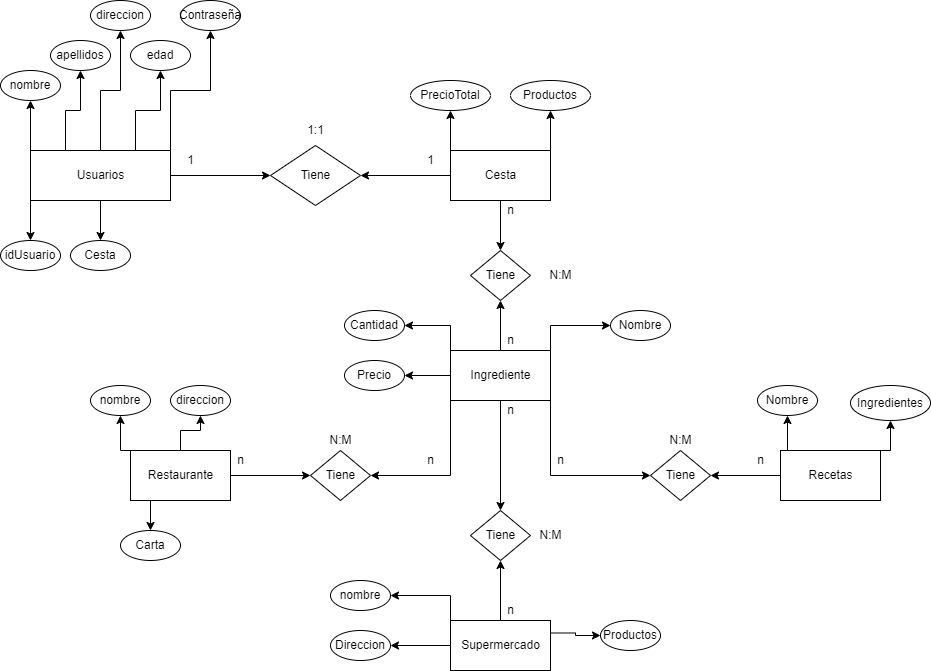

The diagram above was exported from draw.io. Its source (the exported page's mxGraphModel, read from the mxfile embedded in the PNG):
<mxGraphModel dx="1381" dy="764" grid="1" gridSize="10" guides="1" tooltips="1" connect="1" arrows="1" fold="1" page="1" pageScale="1" pageWidth="827" pageHeight="1169" math="0" shadow="0">
  <root>
    <mxCell id="0" />
    <mxCell id="1" parent="0" />
    <mxCell id="ZNpmbR9VuWS02RAgp6j9-9" style="edgeStyle=orthogonalEdgeStyle;rounded=0;orthogonalLoop=1;jettySize=auto;html=1;entryX=0;entryY=0.5;entryDx=0;entryDy=0;" edge="1" parent="1" source="ZNpmbR9VuWS02RAgp6j9-2" target="ZNpmbR9VuWS02RAgp6j9-3">
      <mxGeometry relative="1" as="geometry" />
    </mxCell>
    <mxCell id="ZNpmbR9VuWS02RAgp6j9-12" style="edgeStyle=orthogonalEdgeStyle;rounded=0;orthogonalLoop=1;jettySize=auto;html=1;exitX=0;exitY=0;exitDx=0;exitDy=0;entryX=0.5;entryY=1;entryDx=0;entryDy=0;" edge="1" parent="1" source="ZNpmbR9VuWS02RAgp6j9-2" target="ZNpmbR9VuWS02RAgp6j9-11">
      <mxGeometry relative="1" as="geometry" />
    </mxCell>
    <mxCell id="ZNpmbR9VuWS02RAgp6j9-15" style="edgeStyle=orthogonalEdgeStyle;rounded=0;orthogonalLoop=1;jettySize=auto;html=1;exitX=0.25;exitY=0;exitDx=0;exitDy=0;entryX=0.5;entryY=1;entryDx=0;entryDy=0;" edge="1" parent="1" source="ZNpmbR9VuWS02RAgp6j9-2" target="ZNpmbR9VuWS02RAgp6j9-14">
      <mxGeometry relative="1" as="geometry" />
    </mxCell>
    <mxCell id="ZNpmbR9VuWS02RAgp6j9-19" style="edgeStyle=orthogonalEdgeStyle;rounded=0;orthogonalLoop=1;jettySize=auto;html=1;exitX=0.75;exitY=0;exitDx=0;exitDy=0;entryX=0.5;entryY=1;entryDx=0;entryDy=0;" edge="1" parent="1" source="ZNpmbR9VuWS02RAgp6j9-2" target="ZNpmbR9VuWS02RAgp6j9-18">
      <mxGeometry relative="1" as="geometry" />
    </mxCell>
    <mxCell id="ZNpmbR9VuWS02RAgp6j9-21" style="edgeStyle=orthogonalEdgeStyle;rounded=0;orthogonalLoop=1;jettySize=auto;html=1;exitX=1;exitY=0;exitDx=0;exitDy=0;entryX=0.5;entryY=1;entryDx=0;entryDy=0;" edge="1" parent="1" source="ZNpmbR9VuWS02RAgp6j9-2" target="ZNpmbR9VuWS02RAgp6j9-20">
      <mxGeometry relative="1" as="geometry" />
    </mxCell>
    <mxCell id="ZNpmbR9VuWS02RAgp6j9-23" style="edgeStyle=orthogonalEdgeStyle;rounded=0;orthogonalLoop=1;jettySize=auto;html=1;exitX=0;exitY=1;exitDx=0;exitDy=0;entryX=0.5;entryY=0;entryDx=0;entryDy=0;" edge="1" parent="1" source="ZNpmbR9VuWS02RAgp6j9-2" target="ZNpmbR9VuWS02RAgp6j9-22">
      <mxGeometry relative="1" as="geometry" />
    </mxCell>
    <mxCell id="ZNpmbR9VuWS02RAgp6j9-25" style="edgeStyle=orthogonalEdgeStyle;rounded=0;orthogonalLoop=1;jettySize=auto;html=1;exitX=0.5;exitY=1;exitDx=0;exitDy=0;entryX=0.5;entryY=0;entryDx=0;entryDy=0;" edge="1" parent="1" source="ZNpmbR9VuWS02RAgp6j9-2" target="ZNpmbR9VuWS02RAgp6j9-24">
      <mxGeometry relative="1" as="geometry" />
    </mxCell>
    <mxCell id="ZNpmbR9VuWS02RAgp6j9-2" value="Usuarios" style="html=1;dashed=0;whitespace=wrap;" vertex="1" parent="1">
      <mxGeometry x="40" y="320" width="140" height="50" as="geometry" />
    </mxCell>
    <mxCell id="ZNpmbR9VuWS02RAgp6j9-10" style="edgeStyle=orthogonalEdgeStyle;rounded=0;orthogonalLoop=1;jettySize=auto;html=1;exitX=0;exitY=0.5;exitDx=0;exitDy=0;" edge="1" parent="1" source="ZNpmbR9VuWS02RAgp6j9-4" target="ZNpmbR9VuWS02RAgp6j9-3">
      <mxGeometry relative="1" as="geometry" />
    </mxCell>
    <mxCell id="ZNpmbR9VuWS02RAgp6j9-3" value="Tiene" style="shape=rhombus;html=1;dashed=0;whitespace=wrap;perimeter=rhombusPerimeter;" vertex="1" parent="1">
      <mxGeometry x="280" y="315" width="90" height="60" as="geometry" />
    </mxCell>
    <mxCell id="ZNpmbR9VuWS02RAgp6j9-30" style="edgeStyle=orthogonalEdgeStyle;rounded=0;orthogonalLoop=1;jettySize=auto;html=1;exitX=0;exitY=0;exitDx=0;exitDy=0;entryX=0.5;entryY=1;entryDx=0;entryDy=0;" edge="1" parent="1" source="ZNpmbR9VuWS02RAgp6j9-4" target="ZNpmbR9VuWS02RAgp6j9-29">
      <mxGeometry relative="1" as="geometry" />
    </mxCell>
    <mxCell id="ZNpmbR9VuWS02RAgp6j9-32" style="edgeStyle=orthogonalEdgeStyle;rounded=0;orthogonalLoop=1;jettySize=auto;html=1;exitX=1;exitY=0;exitDx=0;exitDy=0;entryX=0.5;entryY=1;entryDx=0;entryDy=0;" edge="1" parent="1" source="ZNpmbR9VuWS02RAgp6j9-4" target="ZNpmbR9VuWS02RAgp6j9-31">
      <mxGeometry relative="1" as="geometry" />
    </mxCell>
    <mxCell id="ZNpmbR9VuWS02RAgp6j9-34" style="edgeStyle=orthogonalEdgeStyle;rounded=0;orthogonalLoop=1;jettySize=auto;html=1;entryX=0.5;entryY=0;entryDx=0;entryDy=0;" edge="1" parent="1" source="ZNpmbR9VuWS02RAgp6j9-4" target="ZNpmbR9VuWS02RAgp6j9-33">
      <mxGeometry relative="1" as="geometry" />
    </mxCell>
    <mxCell id="ZNpmbR9VuWS02RAgp6j9-4" value="Cesta" style="html=1;dashed=0;whitespace=wrap;" vertex="1" parent="1">
      <mxGeometry x="460" y="320" width="100" height="50" as="geometry" />
    </mxCell>
    <mxCell id="ZNpmbR9VuWS02RAgp6j9-35" style="edgeStyle=orthogonalEdgeStyle;rounded=0;orthogonalLoop=1;jettySize=auto;html=1;entryX=0.5;entryY=1;entryDx=0;entryDy=0;" edge="1" parent="1" source="ZNpmbR9VuWS02RAgp6j9-5" target="ZNpmbR9VuWS02RAgp6j9-33">
      <mxGeometry relative="1" as="geometry" />
    </mxCell>
    <mxCell id="ZNpmbR9VuWS02RAgp6j9-44" style="edgeStyle=orthogonalEdgeStyle;rounded=0;orthogonalLoop=1;jettySize=auto;html=1;exitX=1;exitY=0;exitDx=0;exitDy=0;entryX=0;entryY=0.5;entryDx=0;entryDy=0;" edge="1" parent="1" source="ZNpmbR9VuWS02RAgp6j9-5" target="ZNpmbR9VuWS02RAgp6j9-41">
      <mxGeometry relative="1" as="geometry" />
    </mxCell>
    <mxCell id="ZNpmbR9VuWS02RAgp6j9-49" style="edgeStyle=orthogonalEdgeStyle;rounded=0;orthogonalLoop=1;jettySize=auto;html=1;exitX=0;exitY=0;exitDx=0;exitDy=0;entryX=1;entryY=0.5;entryDx=0;entryDy=0;" edge="1" parent="1" source="ZNpmbR9VuWS02RAgp6j9-5" target="ZNpmbR9VuWS02RAgp6j9-47">
      <mxGeometry relative="1" as="geometry" />
    </mxCell>
    <mxCell id="ZNpmbR9VuWS02RAgp6j9-50" style="edgeStyle=orthogonalEdgeStyle;rounded=0;orthogonalLoop=1;jettySize=auto;html=1;entryX=1;entryY=0.5;entryDx=0;entryDy=0;" edge="1" parent="1" source="ZNpmbR9VuWS02RAgp6j9-5" target="ZNpmbR9VuWS02RAgp6j9-45">
      <mxGeometry relative="1" as="geometry" />
    </mxCell>
    <mxCell id="ZNpmbR9VuWS02RAgp6j9-53" style="edgeStyle=orthogonalEdgeStyle;rounded=0;orthogonalLoop=1;jettySize=auto;html=1;exitX=0;exitY=1;exitDx=0;exitDy=0;entryX=1;entryY=0.5;entryDx=0;entryDy=0;" edge="1" parent="1" source="ZNpmbR9VuWS02RAgp6j9-5" target="ZNpmbR9VuWS02RAgp6j9-51">
      <mxGeometry relative="1" as="geometry" />
    </mxCell>
    <mxCell id="ZNpmbR9VuWS02RAgp6j9-58" style="edgeStyle=orthogonalEdgeStyle;rounded=0;orthogonalLoop=1;jettySize=auto;html=1;entryX=0.5;entryY=0;entryDx=0;entryDy=0;" edge="1" parent="1" source="ZNpmbR9VuWS02RAgp6j9-5" target="ZNpmbR9VuWS02RAgp6j9-59">
      <mxGeometry relative="1" as="geometry">
        <mxPoint x="510" y="650" as="targetPoint" />
      </mxGeometry>
    </mxCell>
    <mxCell id="ZNpmbR9VuWS02RAgp6j9-72" style="edgeStyle=orthogonalEdgeStyle;rounded=0;orthogonalLoop=1;jettySize=auto;html=1;exitX=1;exitY=1;exitDx=0;exitDy=0;entryX=0;entryY=0.5;entryDx=0;entryDy=0;" edge="1" parent="1" source="ZNpmbR9VuWS02RAgp6j9-5" target="ZNpmbR9VuWS02RAgp6j9-71">
      <mxGeometry relative="1" as="geometry" />
    </mxCell>
    <mxCell id="ZNpmbR9VuWS02RAgp6j9-5" value="Ingrediente" style="html=1;dashed=0;whitespace=wrap;" vertex="1" parent="1">
      <mxGeometry x="460" y="520" width="100" height="50" as="geometry" />
    </mxCell>
    <mxCell id="ZNpmbR9VuWS02RAgp6j9-61" style="edgeStyle=orthogonalEdgeStyle;rounded=0;orthogonalLoop=1;jettySize=auto;html=1;entryX=0.5;entryY=1;entryDx=0;entryDy=0;" edge="1" parent="1" source="ZNpmbR9VuWS02RAgp6j9-6" target="ZNpmbR9VuWS02RAgp6j9-59">
      <mxGeometry relative="1" as="geometry" />
    </mxCell>
    <mxCell id="ZNpmbR9VuWS02RAgp6j9-78" style="edgeStyle=orthogonalEdgeStyle;rounded=0;orthogonalLoop=1;jettySize=auto;html=1;exitX=0;exitY=0;exitDx=0;exitDy=0;entryX=1;entryY=0.5;entryDx=0;entryDy=0;" edge="1" parent="1" source="ZNpmbR9VuWS02RAgp6j9-6" target="ZNpmbR9VuWS02RAgp6j9-77">
      <mxGeometry relative="1" as="geometry" />
    </mxCell>
    <mxCell id="ZNpmbR9VuWS02RAgp6j9-80" style="edgeStyle=orthogonalEdgeStyle;rounded=0;orthogonalLoop=1;jettySize=auto;html=1;exitX=0;exitY=0.5;exitDx=0;exitDy=0;entryX=1;entryY=0.5;entryDx=0;entryDy=0;" edge="1" parent="1" source="ZNpmbR9VuWS02RAgp6j9-6" target="ZNpmbR9VuWS02RAgp6j9-79">
      <mxGeometry relative="1" as="geometry" />
    </mxCell>
    <mxCell id="ZNpmbR9VuWS02RAgp6j9-82" style="edgeStyle=orthogonalEdgeStyle;rounded=0;orthogonalLoop=1;jettySize=auto;html=1;exitX=1;exitY=0.25;exitDx=0;exitDy=0;entryX=0;entryY=0.5;entryDx=0;entryDy=0;" edge="1" parent="1" source="ZNpmbR9VuWS02RAgp6j9-6" target="ZNpmbR9VuWS02RAgp6j9-81">
      <mxGeometry relative="1" as="geometry" />
    </mxCell>
    <mxCell id="ZNpmbR9VuWS02RAgp6j9-6" value="Supermercado" style="html=1;dashed=0;whitespace=wrap;" vertex="1" parent="1">
      <mxGeometry x="460" y="790" width="100" height="50" as="geometry" />
    </mxCell>
    <mxCell id="ZNpmbR9VuWS02RAgp6j9-73" style="edgeStyle=orthogonalEdgeStyle;rounded=0;orthogonalLoop=1;jettySize=auto;html=1;entryX=1;entryY=0.5;entryDx=0;entryDy=0;" edge="1" parent="1" source="ZNpmbR9VuWS02RAgp6j9-7" target="ZNpmbR9VuWS02RAgp6j9-71">
      <mxGeometry relative="1" as="geometry" />
    </mxCell>
    <mxCell id="ZNpmbR9VuWS02RAgp6j9-84" style="edgeStyle=orthogonalEdgeStyle;rounded=0;orthogonalLoop=1;jettySize=auto;html=1;exitX=0;exitY=0;exitDx=0;exitDy=0;entryX=0.5;entryY=1;entryDx=0;entryDy=0;" edge="1" parent="1" source="ZNpmbR9VuWS02RAgp6j9-7" target="ZNpmbR9VuWS02RAgp6j9-83">
      <mxGeometry relative="1" as="geometry" />
    </mxCell>
    <mxCell id="ZNpmbR9VuWS02RAgp6j9-86" style="edgeStyle=orthogonalEdgeStyle;rounded=0;orthogonalLoop=1;jettySize=auto;html=1;exitX=1;exitY=0;exitDx=0;exitDy=0;entryX=0.5;entryY=1;entryDx=0;entryDy=0;" edge="1" parent="1" source="ZNpmbR9VuWS02RAgp6j9-7" target="ZNpmbR9VuWS02RAgp6j9-85">
      <mxGeometry relative="1" as="geometry" />
    </mxCell>
    <mxCell id="ZNpmbR9VuWS02RAgp6j9-7" value="Recetas" style="html=1;dashed=0;whitespace=wrap;" vertex="1" parent="1">
      <mxGeometry x="790" y="620" width="100" height="50" as="geometry" />
    </mxCell>
    <mxCell id="ZNpmbR9VuWS02RAgp6j9-54" style="edgeStyle=orthogonalEdgeStyle;rounded=0;orthogonalLoop=1;jettySize=auto;html=1;entryX=0;entryY=0.5;entryDx=0;entryDy=0;" edge="1" parent="1" source="ZNpmbR9VuWS02RAgp6j9-8" target="ZNpmbR9VuWS02RAgp6j9-51">
      <mxGeometry relative="1" as="geometry" />
    </mxCell>
    <mxCell id="ZNpmbR9VuWS02RAgp6j9-63" style="edgeStyle=orthogonalEdgeStyle;rounded=0;orthogonalLoop=1;jettySize=auto;html=1;exitX=0;exitY=0;exitDx=0;exitDy=0;entryX=0.5;entryY=1;entryDx=0;entryDy=0;" edge="1" parent="1" source="ZNpmbR9VuWS02RAgp6j9-8" target="ZNpmbR9VuWS02RAgp6j9-62">
      <mxGeometry relative="1" as="geometry" />
    </mxCell>
    <mxCell id="ZNpmbR9VuWS02RAgp6j9-65" style="edgeStyle=orthogonalEdgeStyle;rounded=0;orthogonalLoop=1;jettySize=auto;html=1;exitX=0.5;exitY=0;exitDx=0;exitDy=0;entryX=0.5;entryY=1;entryDx=0;entryDy=0;" edge="1" parent="1" source="ZNpmbR9VuWS02RAgp6j9-8" target="ZNpmbR9VuWS02RAgp6j9-64">
      <mxGeometry relative="1" as="geometry" />
    </mxCell>
    <mxCell id="ZNpmbR9VuWS02RAgp6j9-67" style="edgeStyle=orthogonalEdgeStyle;rounded=0;orthogonalLoop=1;jettySize=auto;html=1;exitX=0.25;exitY=1;exitDx=0;exitDy=0;entryX=0.5;entryY=0;entryDx=0;entryDy=0;" edge="1" parent="1" source="ZNpmbR9VuWS02RAgp6j9-8" target="ZNpmbR9VuWS02RAgp6j9-66">
      <mxGeometry relative="1" as="geometry" />
    </mxCell>
    <mxCell id="ZNpmbR9VuWS02RAgp6j9-8" value="Restaurante" style="html=1;dashed=0;whitespace=wrap;" vertex="1" parent="1">
      <mxGeometry x="140" y="620" width="100" height="50" as="geometry" />
    </mxCell>
    <mxCell id="ZNpmbR9VuWS02RAgp6j9-11" value="nombre" style="ellipse;whiteSpace=wrap;html=1;align=center;" vertex="1" parent="1">
      <mxGeometry x="10" y="240" width="60" height="30" as="geometry" />
    </mxCell>
    <mxCell id="ZNpmbR9VuWS02RAgp6j9-14" value="apellidos" style="ellipse;whiteSpace=wrap;html=1;align=center;" vertex="1" parent="1">
      <mxGeometry x="60" y="210" width="60" height="30" as="geometry" />
    </mxCell>
    <mxCell id="ZNpmbR9VuWS02RAgp6j9-17" value="" style="edgeStyle=orthogonalEdgeStyle;rounded=0;orthogonalLoop=1;jettySize=auto;html=1;" edge="1" parent="1" source="ZNpmbR9VuWS02RAgp6j9-2" target="ZNpmbR9VuWS02RAgp6j9-16">
      <mxGeometry relative="1" as="geometry" />
    </mxCell>
    <mxCell id="ZNpmbR9VuWS02RAgp6j9-16" value="direccion" style="ellipse;whiteSpace=wrap;html=1;align=center;" vertex="1" parent="1">
      <mxGeometry x="100" y="170" width="60" height="30" as="geometry" />
    </mxCell>
    <mxCell id="ZNpmbR9VuWS02RAgp6j9-18" value="edad" style="ellipse;whiteSpace=wrap;html=1;align=center;" vertex="1" parent="1">
      <mxGeometry x="140" y="210" width="60" height="30" as="geometry" />
    </mxCell>
    <mxCell id="ZNpmbR9VuWS02RAgp6j9-20" value="Contraseña" style="ellipse;whiteSpace=wrap;html=1;align=center;" vertex="1" parent="1">
      <mxGeometry x="190" y="170" width="60" height="30" as="geometry" />
    </mxCell>
    <mxCell id="ZNpmbR9VuWS02RAgp6j9-22" value="idUsuario" style="ellipse;whiteSpace=wrap;html=1;align=center;" vertex="1" parent="1">
      <mxGeometry x="10" y="410" width="60" height="30" as="geometry" />
    </mxCell>
    <mxCell id="ZNpmbR9VuWS02RAgp6j9-24" value="Cesta" style="ellipse;whiteSpace=wrap;html=1;align=center;" vertex="1" parent="1">
      <mxGeometry x="80" y="410" width="60" height="30" as="geometry" />
    </mxCell>
    <mxCell id="ZNpmbR9VuWS02RAgp6j9-26" value="1" style="text;html=1;align=center;verticalAlign=middle;resizable=0;points=[];autosize=1;strokeColor=none;fillColor=none;" vertex="1" parent="1">
      <mxGeometry x="430" y="320" width="20" height="20" as="geometry" />
    </mxCell>
    <mxCell id="ZNpmbR9VuWS02RAgp6j9-27" value="1" style="text;html=1;align=center;verticalAlign=middle;resizable=0;points=[];autosize=1;strokeColor=none;fillColor=none;" vertex="1" parent="1">
      <mxGeometry x="190" y="320" width="20" height="20" as="geometry" />
    </mxCell>
    <mxCell id="ZNpmbR9VuWS02RAgp6j9-28" value="1:1" style="text;html=1;align=center;verticalAlign=middle;resizable=0;points=[];autosize=1;strokeColor=none;fillColor=none;" vertex="1" parent="1">
      <mxGeometry x="310" y="290" width="30" height="20" as="geometry" />
    </mxCell>
    <mxCell id="ZNpmbR9VuWS02RAgp6j9-29" value="PrecioTotal" style="ellipse;whiteSpace=wrap;html=1;align=center;" vertex="1" parent="1">
      <mxGeometry x="420" y="250" width="80" height="30" as="geometry" />
    </mxCell>
    <mxCell id="ZNpmbR9VuWS02RAgp6j9-31" value="Productos" style="ellipse;whiteSpace=wrap;html=1;align=center;" vertex="1" parent="1">
      <mxGeometry x="520" y="250" width="80" height="30" as="geometry" />
    </mxCell>
    <mxCell id="ZNpmbR9VuWS02RAgp6j9-33" value="Tiene" style="shape=rhombus;html=1;dashed=0;whitespace=wrap;perimeter=rhombusPerimeter;" vertex="1" parent="1">
      <mxGeometry x="480" y="420" width="60" height="50" as="geometry" />
    </mxCell>
    <mxCell id="ZNpmbR9VuWS02RAgp6j9-36" value="n" style="text;html=1;align=center;verticalAlign=middle;resizable=0;points=[];autosize=1;strokeColor=none;fillColor=none;" vertex="1" parent="1">
      <mxGeometry x="510" y="370" width="20" height="20" as="geometry" />
    </mxCell>
    <mxCell id="ZNpmbR9VuWS02RAgp6j9-37" value="n" style="text;html=1;align=center;verticalAlign=middle;resizable=0;points=[];autosize=1;strokeColor=none;fillColor=none;" vertex="1" parent="1">
      <mxGeometry x="510" y="500" width="20" height="20" as="geometry" />
    </mxCell>
    <mxCell id="ZNpmbR9VuWS02RAgp6j9-38" value="N:M" style="text;html=1;align=center;verticalAlign=middle;resizable=0;points=[];autosize=1;strokeColor=none;fillColor=none;" vertex="1" parent="1">
      <mxGeometry x="550" y="435" width="40" height="20" as="geometry" />
    </mxCell>
    <mxCell id="ZNpmbR9VuWS02RAgp6j9-41" value="Nombre" style="ellipse;whiteSpace=wrap;html=1;align=center;" vertex="1" parent="1">
      <mxGeometry x="620" y="480" width="60" height="30" as="geometry" />
    </mxCell>
    <mxCell id="ZNpmbR9VuWS02RAgp6j9-45" value="Precio" style="ellipse;whiteSpace=wrap;html=1;align=center;" vertex="1" parent="1">
      <mxGeometry x="354" y="530" width="60" height="30" as="geometry" />
    </mxCell>
    <mxCell id="ZNpmbR9VuWS02RAgp6j9-47" value="Cantidad" style="ellipse;whiteSpace=wrap;html=1;align=center;" vertex="1" parent="1">
      <mxGeometry x="354" y="480" width="60" height="30" as="geometry" />
    </mxCell>
    <mxCell id="ZNpmbR9VuWS02RAgp6j9-51" value="Tiene" style="shape=rhombus;html=1;dashed=0;whitespace=wrap;perimeter=rhombusPerimeter;" vertex="1" parent="1">
      <mxGeometry x="320" y="620" width="60" height="50" as="geometry" />
    </mxCell>
    <mxCell id="ZNpmbR9VuWS02RAgp6j9-55" value="n" style="text;html=1;align=center;verticalAlign=middle;resizable=0;points=[];autosize=1;strokeColor=none;fillColor=none;" vertex="1" parent="1">
      <mxGeometry x="430" y="620" width="20" height="20" as="geometry" />
    </mxCell>
    <mxCell id="ZNpmbR9VuWS02RAgp6j9-56" value="n" style="text;html=1;align=center;verticalAlign=middle;resizable=0;points=[];autosize=1;strokeColor=none;fillColor=none;" vertex="1" parent="1">
      <mxGeometry x="240" y="620" width="20" height="20" as="geometry" />
    </mxCell>
    <mxCell id="ZNpmbR9VuWS02RAgp6j9-57" value="N:M" style="text;html=1;align=center;verticalAlign=middle;resizable=0;points=[];autosize=1;strokeColor=none;fillColor=none;" vertex="1" parent="1">
      <mxGeometry x="330" y="600" width="40" height="20" as="geometry" />
    </mxCell>
    <mxCell id="ZNpmbR9VuWS02RAgp6j9-59" value="Tiene" style="shape=rhombus;html=1;dashed=0;whitespace=wrap;perimeter=rhombusPerimeter;" vertex="1" parent="1">
      <mxGeometry x="480" y="680" width="60" height="50" as="geometry" />
    </mxCell>
    <mxCell id="ZNpmbR9VuWS02RAgp6j9-62" value="nombre" style="ellipse;whiteSpace=wrap;html=1;align=center;" vertex="1" parent="1">
      <mxGeometry x="100" y="555" width="60" height="30" as="geometry" />
    </mxCell>
    <mxCell id="ZNpmbR9VuWS02RAgp6j9-64" value="direccion" style="ellipse;whiteSpace=wrap;html=1;align=center;" vertex="1" parent="1">
      <mxGeometry x="180" y="555" width="60" height="30" as="geometry" />
    </mxCell>
    <mxCell id="ZNpmbR9VuWS02RAgp6j9-66" value="Carta" style="ellipse;whiteSpace=wrap;html=1;align=center;" vertex="1" parent="1">
      <mxGeometry x="130" y="700" width="60" height="30" as="geometry" />
    </mxCell>
    <mxCell id="ZNpmbR9VuWS02RAgp6j9-68" value="n" style="text;html=1;align=center;verticalAlign=middle;resizable=0;points=[];autosize=1;strokeColor=none;fillColor=none;" vertex="1" parent="1">
      <mxGeometry x="510" y="570" width="20" height="20" as="geometry" />
    </mxCell>
    <mxCell id="ZNpmbR9VuWS02RAgp6j9-69" value="n" style="text;html=1;align=center;verticalAlign=middle;resizable=0;points=[];autosize=1;strokeColor=none;fillColor=none;" vertex="1" parent="1">
      <mxGeometry x="510" y="770" width="20" height="20" as="geometry" />
    </mxCell>
    <mxCell id="ZNpmbR9VuWS02RAgp6j9-70" value="N:M" style="text;html=1;align=center;verticalAlign=middle;resizable=0;points=[];autosize=1;strokeColor=none;fillColor=none;" vertex="1" parent="1">
      <mxGeometry x="540" y="695" width="40" height="20" as="geometry" />
    </mxCell>
    <mxCell id="ZNpmbR9VuWS02RAgp6j9-71" value="Tiene" style="shape=rhombus;html=1;dashed=0;whitespace=wrap;perimeter=rhombusPerimeter;" vertex="1" parent="1">
      <mxGeometry x="660" y="620" width="60" height="50" as="geometry" />
    </mxCell>
    <mxCell id="ZNpmbR9VuWS02RAgp6j9-74" value="n" style="text;html=1;align=center;verticalAlign=middle;resizable=0;points=[];autosize=1;strokeColor=none;fillColor=none;" vertex="1" parent="1">
      <mxGeometry x="560" y="620" width="20" height="20" as="geometry" />
    </mxCell>
    <mxCell id="ZNpmbR9VuWS02RAgp6j9-75" value="n" style="text;html=1;align=center;verticalAlign=middle;resizable=0;points=[];autosize=1;strokeColor=none;fillColor=none;" vertex="1" parent="1">
      <mxGeometry x="760" y="620" width="20" height="20" as="geometry" />
    </mxCell>
    <mxCell id="ZNpmbR9VuWS02RAgp6j9-76" value="N:M" style="text;html=1;align=center;verticalAlign=middle;resizable=0;points=[];autosize=1;strokeColor=none;fillColor=none;" vertex="1" parent="1">
      <mxGeometry x="670" y="600" width="40" height="20" as="geometry" />
    </mxCell>
    <mxCell id="ZNpmbR9VuWS02RAgp6j9-77" value="nombre" style="ellipse;whiteSpace=wrap;html=1;align=center;" vertex="1" parent="1">
      <mxGeometry x="340" y="750" width="60" height="30" as="geometry" />
    </mxCell>
    <mxCell id="ZNpmbR9VuWS02RAgp6j9-79" value="Direccion" style="ellipse;whiteSpace=wrap;html=1;align=center;" vertex="1" parent="1">
      <mxGeometry x="340" y="800" width="60" height="30" as="geometry" />
    </mxCell>
    <mxCell id="ZNpmbR9VuWS02RAgp6j9-81" value="Productos" style="ellipse;whiteSpace=wrap;html=1;align=center;" vertex="1" parent="1">
      <mxGeometry x="610" y="790" width="60" height="30" as="geometry" />
    </mxCell>
    <mxCell id="ZNpmbR9VuWS02RAgp6j9-83" value="Nombre" style="ellipse;whiteSpace=wrap;html=1;align=center;" vertex="1" parent="1">
      <mxGeometry x="767" y="555" width="60" height="30" as="geometry" />
    </mxCell>
    <mxCell id="ZNpmbR9VuWS02RAgp6j9-85" value="Ingredientes" style="ellipse;whiteSpace=wrap;html=1;align=center;" vertex="1" parent="1">
      <mxGeometry x="860" y="555" width="80" height="35" as="geometry" />
    </mxCell>
  </root>
</mxGraphModel>